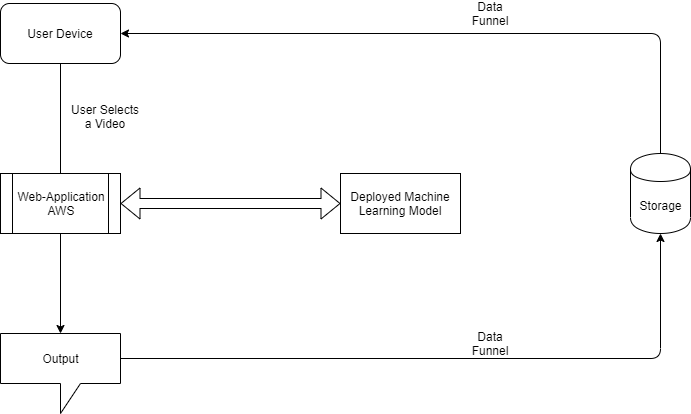

The diagram above was exported from draw.io. Its source (the exported page's mxGraphModel, read from the mxfile embedded in the PNG):
<mxGraphModel dx="992" dy="710" grid="1" gridSize="10" guides="1" tooltips="1" connect="1" arrows="1" fold="1" page="1" pageScale="1" pageWidth="1169" pageHeight="827" math="0" shadow="0">
  <root>
    <mxCell id="0" />
    <mxCell id="1" parent="0" />
    <mxCell id="qpYAhTyDkMG6vQZacr5l-1" value="User Device" style="rounded=1;whiteSpace=wrap;html=1;" parent="1" vertex="1">
      <mxGeometry x="238" y="190" width="120" height="60" as="geometry" />
    </mxCell>
    <mxCell id="qpYAhTyDkMG6vQZacr5l-2" value="" style="endArrow=none;html=1;entryX=0.5;entryY=1;entryDx=0;entryDy=0;exitX=0.5;exitY=0;exitDx=0;exitDy=0;" parent="1" source="qpYAhTyDkMG6vQZacr5l-5" target="qpYAhTyDkMG6vQZacr5l-1" edge="1">
      <mxGeometry width="50" height="50" relative="1" as="geometry">
        <mxPoint x="298" y="340" as="sourcePoint" />
        <mxPoint x="288" y="270" as="targetPoint" />
      </mxGeometry>
    </mxCell>
    <mxCell id="qpYAhTyDkMG6vQZacr5l-4" value="User Selects a Video" style="text;html=1;strokeColor=none;fillColor=none;align=center;verticalAlign=middle;whiteSpace=wrap;rounded=0;" parent="1" vertex="1">
      <mxGeometry x="308" y="300" width="70" height="20" as="geometry" />
    </mxCell>
    <mxCell id="qpYAhTyDkMG6vQZacr5l-5" value="Web-Application&lt;br&gt;AWS" style="shape=process;whiteSpace=wrap;html=1;backgroundOutline=1;" parent="1" vertex="1">
      <mxGeometry x="238" y="360" width="120" height="60" as="geometry" />
    </mxCell>
    <mxCell id="qpYAhTyDkMG6vQZacr5l-6" value="" style="shape=flexArrow;endArrow=classic;startArrow=classic;html=1;exitX=1;exitY=0.5;exitDx=0;exitDy=0;" parent="1" source="qpYAhTyDkMG6vQZacr5l-5" edge="1">
      <mxGeometry width="50" height="50" relative="1" as="geometry">
        <mxPoint x="238" y="490" as="sourcePoint" />
        <mxPoint x="578" y="390" as="targetPoint" />
      </mxGeometry>
    </mxCell>
    <mxCell id="qpYAhTyDkMG6vQZacr5l-8" value="Deployed Machine Learning Model" style="rounded=0;whiteSpace=wrap;html=1;" parent="1" vertex="1">
      <mxGeometry x="578" y="360" width="120" height="60" as="geometry" />
    </mxCell>
    <mxCell id="qpYAhTyDkMG6vQZacr5l-10" value="" style="endArrow=classic;html=1;exitX=0.5;exitY=1;exitDx=0;exitDy=0;entryX=0.5;entryY=0;entryDx=0;entryDy=0;" parent="1" source="qpYAhTyDkMG6vQZacr5l-5" edge="1">
      <mxGeometry width="50" height="50" relative="1" as="geometry">
        <mxPoint x="228" y="680" as="sourcePoint" />
        <mxPoint x="298" y="520" as="targetPoint" />
      </mxGeometry>
    </mxCell>
    <mxCell id="qpYAhTyDkMG6vQZacr5l-11" value="Output" style="shape=callout;whiteSpace=wrap;html=1;perimeter=calloutPerimeter;" parent="1" vertex="1">
      <mxGeometry x="238" y="520" width="120" height="80" as="geometry" />
    </mxCell>
    <mxCell id="qpYAhTyDkMG6vQZacr5l-12" value="Storage" style="shape=cylinder;whiteSpace=wrap;html=1;boundedLbl=1;backgroundOutline=1;" parent="1" vertex="1">
      <mxGeometry x="868" y="340" width="60" height="80" as="geometry" />
    </mxCell>
    <mxCell id="qpYAhTyDkMG6vQZacr5l-13" value="" style="endArrow=classic;html=1;exitX=0.5;exitY=0;exitDx=0;exitDy=0;entryX=1;entryY=0.5;entryDx=0;entryDy=0;" parent="1" source="qpYAhTyDkMG6vQZacr5l-12" target="qpYAhTyDkMG6vQZacr5l-1" edge="1">
      <mxGeometry width="50" height="50" relative="1" as="geometry">
        <mxPoint x="238" y="670" as="sourcePoint" />
        <mxPoint x="288" y="620" as="targetPoint" />
        <Array as="points">
          <mxPoint x="898" y="220" />
        </Array>
      </mxGeometry>
    </mxCell>
    <mxCell id="qpYAhTyDkMG6vQZacr5l-14" value="" style="endArrow=classic;html=1;entryX=0.5;entryY=1;entryDx=0;entryDy=0;exitX=0;exitY=0;exitDx=120;exitDy=25;exitPerimeter=0;" parent="1" source="qpYAhTyDkMG6vQZacr5l-11" target="qpYAhTyDkMG6vQZacr5l-12" edge="1">
      <mxGeometry width="50" height="50" relative="1" as="geometry">
        <mxPoint x="238" y="670" as="sourcePoint" />
        <mxPoint x="288" y="620" as="targetPoint" />
        <Array as="points">
          <mxPoint x="898" y="545" />
        </Array>
      </mxGeometry>
    </mxCell>
    <mxCell id="qpYAhTyDkMG6vQZacr5l-15" value="Data Funnel" style="text;html=1;strokeColor=none;fillColor=none;align=center;verticalAlign=middle;whiteSpace=wrap;rounded=0;" parent="1" vertex="1">
      <mxGeometry x="708" y="190" width="40" height="20" as="geometry" />
    </mxCell>
    <mxCell id="qpYAhTyDkMG6vQZacr5l-17" value="Data Funnel" style="text;html=1;strokeColor=none;fillColor=none;align=center;verticalAlign=middle;whiteSpace=wrap;rounded=0;" parent="1" vertex="1">
      <mxGeometry x="708" y="520" width="40" height="20" as="geometry" />
    </mxCell>
  </root>
</mxGraphModel>